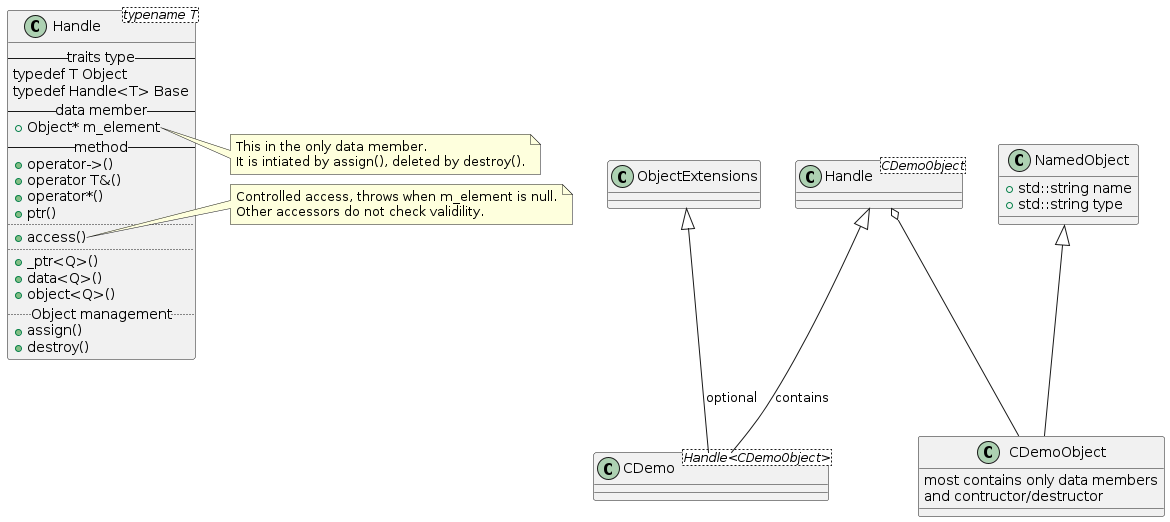

The diagram above was rendered by PlantUML. Its source (embedded in the PNG):
@startuml
class "Handle<typename T>" as handle
class "CDemo<Handle<CDemoObject>>" as demo
class "Handle<CDemoObject>" as hdlObj

class NamedObject {
  +std::string name
  +std::string type
}

class handle {
  --traits type--
  typedef T Object
  typedef Handle<T> Base
  --data member--
  +Object* m_element
  --method--
  +operator->()
  +operator T&()
  +operator*()
  +ptr()
  ..
  +access()
  ..
  +_ptr<Q>()
  +data<Q>()
  +object<Q>()
  .. Object management..
  +assign()
  +destroy()
}
note right of handle::m_element
  This in the only data member.
  It is intiated by assign(), deleted by destroy().
end note
note right of handle::access
  Controlled access, throws when m_element is null.
  Other accessors do not check validility.
end note

class CDemoObject {
  most contains only data members
  and contructor/destructor
}
class ObjectExtensions {}

NamedObject <|-- CDemoObject
hdlObj o-- CDemoObject
hdlObj <|-- demo : contains
ObjectExtensions <|-- demo : optional
@enduml